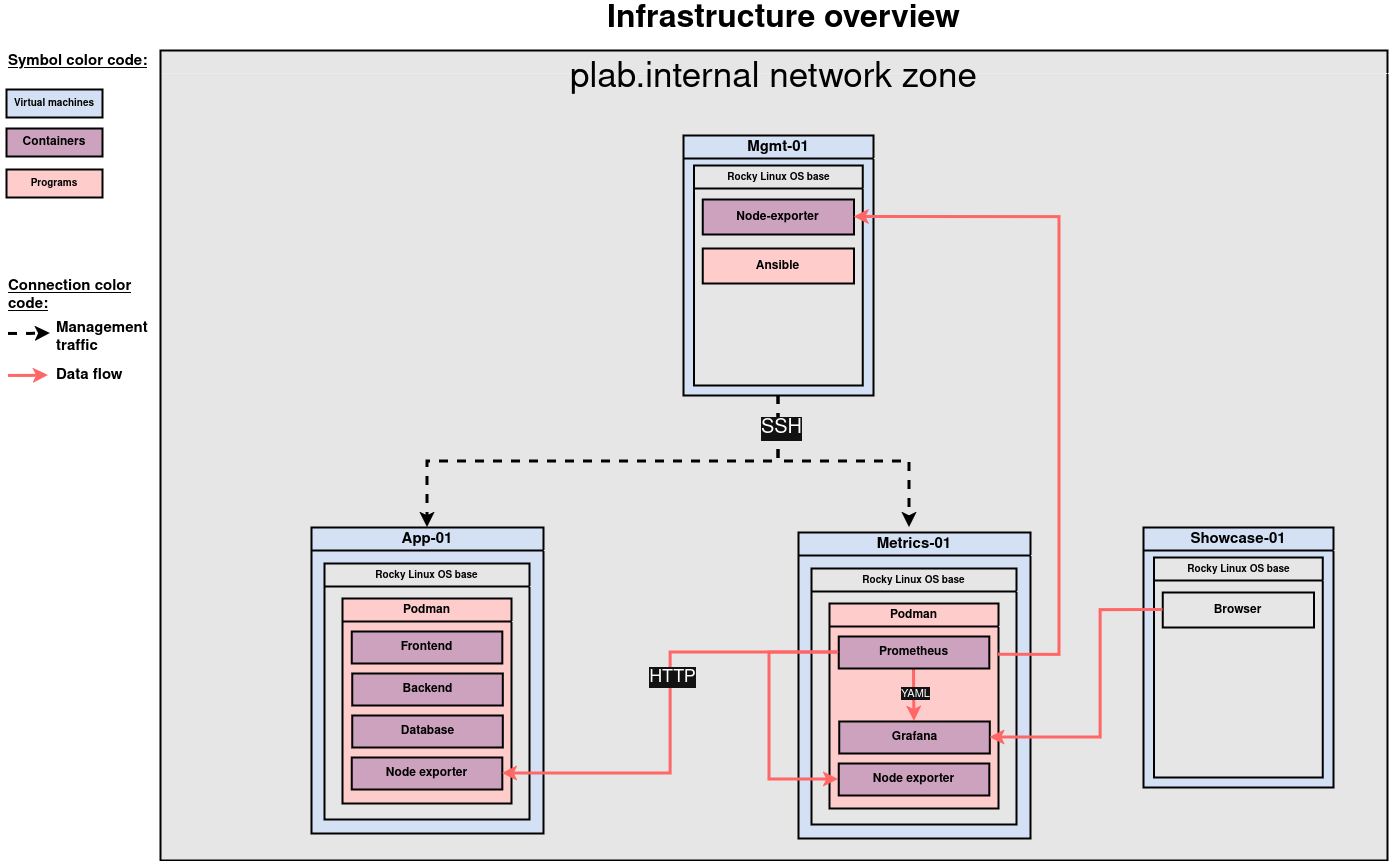

The diagram above was exported from draw.io. Its source (the exported page's mxGraphModel, read from the mxfile embedded in the PNG):
<mxGraphModel dx="1572" dy="796" grid="0" gridSize="10" guides="1" tooltips="1" connect="1" arrows="1" fold="1" page="1" pageScale="1" pageWidth="1575" pageHeight="984" background="light-dark(#FFFFFF,#FFFFFF)" math="0" shadow="0">
  <root>
    <mxCell id="0" />
    <mxCell id="1" parent="0" />
    <mxCell id="ZH9gQAaH4rK_iKtgpgfs-5" parent="1" style="rounded=0;whiteSpace=wrap;html=1;strokeColor=light-dark(#000000,#000000);strokeWidth=2;fillColor=light-dark(#D4E1F5,#D4E1F5);" value="&lt;font style=&quot;font-size: 10px; color: light-dark(rgb(0, 0, 0), rgb(0, 0, 0));&quot;&gt;&lt;b&gt;Virtual machines&lt;/b&gt;&lt;/font&gt;" vertex="1">
      <mxGeometry height="28" width="96" x="36" y="104" as="geometry" />
    </mxCell>
    <mxCell id="b-_kYfzAPVsrzzQXgea8-11" parent="1" style="text;html=1;whiteSpace=wrap;strokeColor=none;fillColor=none;align=center;verticalAlign=middle;rounded=0;strokeWidth=5;" value="&lt;font style=&quot;font-size: 32px;&quot;&gt;&lt;span style=&quot;color: light-dark(rgb(0, 0, 0), rgb(0, 0, 0));&quot;&gt;&lt;b&gt;Infrastructure overview&lt;/b&gt;&lt;/span&gt;&lt;/font&gt;" vertex="1">
      <mxGeometry height="30" width="431" x="598" y="19" as="geometry" />
    </mxCell>
    <mxCell id="b-_kYfzAPVsrzzQXgea8-16" parent="1" style="text;html=1;whiteSpace=wrap;strokeColor=none;fillColor=none;align=left;verticalAlign=middle;rounded=0;fontStyle=5;fontSize=15;fontColor=light-dark(#000000,#000000);" value="&lt;font&gt;&lt;span style=&quot;&quot;&gt;Connection color code:&lt;/span&gt;&lt;/font&gt;" vertex="1">
      <mxGeometry height="30" width="165" x="36" y="295" as="geometry" />
    </mxCell>
    <mxCell id="b-_kYfzAPVsrzzQXgea8-26" parent="1" style="text;html=1;whiteSpace=wrap;strokeColor=none;fillColor=none;align=left;verticalAlign=middle;rounded=0;fontStyle=5;fontSize=15;fontColor=light-dark(#000000,#000000);" value="&lt;font style=&quot;&quot;&gt;&lt;span style=&quot;&quot;&gt;Symbol color code:&lt;/span&gt;&lt;/font&gt;" vertex="1">
      <mxGeometry height="30" width="165" x="36" y="61" as="geometry" />
    </mxCell>
    <mxCell id="b-_kYfzAPVsrzzQXgea8-35" edge="1" parent="1" style="edgeStyle=orthogonalEdgeStyle;rounded=0;orthogonalLoop=1;jettySize=auto;html=1;strokeWidth=3;strokeColor=light-dark(#FF6666,#FF6666);">
      <mxGeometry relative="1" as="geometry">
        <mxPoint x="38.000983384076335" y="390.41176470588243" as="sourcePoint" />
        <mxPoint x="78" y="390" as="targetPoint" />
      </mxGeometry>
    </mxCell>
    <mxCell id="b-_kYfzAPVsrzzQXgea8-36" parent="1" style="text;whiteSpace=wrap;html=1;align=left;" value="&lt;div align=&quot;left&quot;&gt;&lt;font style=&quot;font-size: 15px;&quot;&gt;&lt;b style=&quot;color: light-dark(rgb(0, 0, 0), rgb(0, 0, 0));&quot;&gt;Management traffic&amp;nbsp;&lt;/b&gt;&lt;/font&gt;&lt;/div&gt;" vertex="1">
      <mxGeometry height="20" width="90" x="84" y="328" as="geometry" />
    </mxCell>
    <mxCell id="b-_kYfzAPVsrzzQXgea8-37" parent="1" style="text;whiteSpace=wrap;html=1;align=left;" value="&lt;div align=&quot;left&quot;&gt;&lt;font style=&quot;font-size: 15px;&quot;&gt;&lt;b style=&quot;color: light-dark(rgb(0, 0, 0), rgb(0, 0, 0));&quot;&gt;Data flow&lt;/b&gt;&lt;/font&gt;&lt;/div&gt;" vertex="1">
      <mxGeometry height="20" width="100" x="84" y="375" as="geometry" />
    </mxCell>
    <mxCell id="b-_kYfzAPVsrzzQXgea8-38" edge="1" parent="1" style="edgeStyle=orthogonalEdgeStyle;rounded=0;orthogonalLoop=1;jettySize=auto;html=1;strokeWidth=3;strokeColor=light-dark(#000000,#000000);dashed=1;fillColor=#0050ef;">
      <mxGeometry relative="1" as="geometry">
        <mxPoint x="38" y="348.41176470588243" as="sourcePoint" />
        <mxPoint x="80" y="348" as="targetPoint" />
      </mxGeometry>
    </mxCell>
    <mxCell id="b-_kYfzAPVsrzzQXgea8-39" parent="1" style="swimlane;fillColor=light-dark(#E6E6E6,#E6E6E6);strokeColor=light-dark(#000000,#000000);swimlaneFillColor=light-dark(#E6E6E6,#E6E6E6);movable=1;resizable=1;rotatable=1;deletable=1;editable=1;locked=0;connectable=1;swimlaneLine=0;labelBorderColor=none;fontColor=light-dark(#000000,#000000);fontSize=35;strokeWidth=2;whiteSpace=wrap;html=1;convertToSvg=0;fontStyle=0;verticalAlign=top;spacingTop=1;" value="plab.internal network zone" vertex="1">
      <mxGeometry height="810" width="1227" x="190" y="65" as="geometry" />
    </mxCell>
    <mxCell id="JmTXpp31TfPVhoSvEcVy-3" edge="1" parent="b-_kYfzAPVsrzzQXgea8-39" source="iCU9Zl4RPXx_etQZzKfu-2" style="edgeStyle=elbowEdgeStyle;rounded=0;orthogonalLoop=1;jettySize=auto;html=1;exitX=0.5;exitY=1;exitDx=0;exitDy=0;entryX=0.5;entryY=0;entryDx=0;entryDy=0;strokeWidth=3;strokeColor=light-dark(#000000,#000000);dashed=1;elbow=vertical;" target="iQOqCTtQ8tyWmiIPCZ6J-22">
      <mxGeometry relative="1" as="geometry" />
    </mxCell>
    <mxCell id="JmTXpp31TfPVhoSvEcVy-6" edge="1" parent="b-_kYfzAPVsrzzQXgea8-39" source="iCU9Zl4RPXx_etQZzKfu-2" style="edgeStyle=orthogonalEdgeStyle;rounded=0;orthogonalLoop=1;jettySize=auto;html=1;exitX=0.5;exitY=1;exitDx=0;exitDy=0;entryX=0.5;entryY=0;entryDx=0;entryDy=0;dashed=1;strokeWidth=3;strokeColor=light-dark(#000000,#000000);">
      <mxGeometry relative="1" as="geometry">
        <mxPoint x="749" y="477" as="targetPoint" />
      </mxGeometry>
    </mxCell>
    <mxCell id="JmTXpp31TfPVhoSvEcVy-8" connectable="0" parent="JmTXpp31TfPVhoSvEcVy-6" style="edgeLabel;html=1;align=center;verticalAlign=middle;resizable=0;points=[];" value="&lt;font style=&quot;font-size: 20px;&quot;&gt;SSH&lt;/font&gt;" vertex="1">
      <mxGeometry relative="1" x="-0.7567" y="2" as="geometry">
        <mxPoint as="offset" />
      </mxGeometry>
    </mxCell>
    <mxCell id="iCU9Zl4RPXx_etQZzKfu-2" parent="b-_kYfzAPVsrzzQXgea8-39" style="swimlane;whiteSpace=wrap;html=1;fillStyle=auto;swimlaneLine=1;labelBackgroundColor=none;textShadow=0;labelBorderColor=none;strokeWidth=2;rounded=0;swimlaneFillColor=light-dark(#D4E1F5,#D4E1F5);fillColor=light-dark(#D4E1F5,#D4E1F5);fontColor=light-dark(#000000,#000000);strokeColor=light-dark(#000000,#000000);shadow=0;glass=0;movable=1;resizable=1;rotatable=1;deletable=1;editable=1;locked=0;connectable=1;" value="&lt;font style=&quot;font-size: 15px;&quot;&gt;Mgmt-01&lt;/font&gt;" vertex="1">
      <mxGeometry height="260" width="190" x="523" y="85" as="geometry">
        <mxRectangle height="30" width="140" x="290" y="215" as="alternateBounds" />
      </mxGeometry>
    </mxCell>
    <mxCell id="iQOqCTtQ8tyWmiIPCZ6J-8" parent="iCU9Zl4RPXx_etQZzKfu-2" style="swimlane;whiteSpace=wrap;html=1;fillStyle=auto;swimlaneLine=1;labelBackgroundColor=none;textShadow=0;labelBorderColor=none;strokeWidth=2;rounded=0;swimlaneFillColor=light-dark(#E6E6E6,#E6E6E6);fillColor=light-dark(#E6E6E6,#E6E6E6);fontColor=light-dark(#000000,#000000);strokeColor=light-dark(#000000,#000000);movable=1;resizable=1;rotatable=1;deletable=1;editable=1;locked=0;connectable=1;" value="&lt;font style=&quot;font-size: 10px;&quot;&gt;Rocky Linux OS base&lt;/font&gt;" vertex="1">
      <mxGeometry height="220" width="168.75" x="10.620000000000001" y="30" as="geometry">
        <mxRectangle height="30" width="140" x="290" y="215" as="alternateBounds" />
      </mxGeometry>
    </mxCell>
    <mxCell id="iQOqCTtQ8tyWmiIPCZ6J-10" parent="iQOqCTtQ8tyWmiIPCZ6J-8" style="rounded=0;whiteSpace=wrap;html=1;fillColor=light-dark(#D4E1F5,#FFCCCC);strokeColor=light-dark(#000000,#000000);movable=1;resizable=1;rotatable=1;deletable=1;editable=1;locked=0;connectable=1;swimlaneFillColor=light-dark(#E6E6E6,#E6E6E6);strokeWidth=2;fontColor=light-dark(#000000,#000000);" value="&lt;b&gt;Ansible&lt;/b&gt;" vertex="1">
      <mxGeometry height="35" width="151.25" x="8.75" y="83" as="geometry" />
    </mxCell>
    <mxCell id="b-_kYfzAPVsrzzQXgea8-4" parent="iQOqCTtQ8tyWmiIPCZ6J-8" style="rounded=0;whiteSpace=wrap;html=1;fillColor=light-dark(#CDA2BE,#CDA2BE);swimlaneFillColor=light-dark(#E6E6E6,#E6E6E6);strokeColor=light-dark(#000000,#000000);strokeWidth=2;fontColor=light-dark(#000000,#000000);" value="&lt;b&gt;Node-exporter&lt;/b&gt;" vertex="1">
      <mxGeometry height="35" width="151.25" x="8.75" y="34" as="geometry" />
    </mxCell>
    <mxCell id="iQOqCTtQ8tyWmiIPCZ6J-56" parent="b-_kYfzAPVsrzzQXgea8-39" style="swimlane;whiteSpace=wrap;html=1;fillStyle=auto;swimlaneLine=1;labelBackgroundColor=none;textShadow=0;labelBorderColor=none;strokeWidth=2;rounded=0;swimlaneFillColor=light-dark(#D4E1F5,#D4E1F5);fillColor=light-dark(#D4E1F5,#D4E1F5);fontColor=light-dark(#000000,#000000);strokeColor=light-dark(#000000,#000000);shadow=0;glass=0;" value="&lt;font style=&quot;font-size: 15px;&quot;&gt;Showcase-01&lt;/font&gt;" vertex="1">
      <mxGeometry height="260" width="190" x="983" y="477" as="geometry">
        <mxRectangle height="30" width="140" x="290" y="215" as="alternateBounds" />
      </mxGeometry>
    </mxCell>
    <mxCell id="iQOqCTtQ8tyWmiIPCZ6J-57" parent="iQOqCTtQ8tyWmiIPCZ6J-56" style="swimlane;whiteSpace=wrap;html=1;fillStyle=auto;swimlaneLine=1;labelBackgroundColor=none;textShadow=0;labelBorderColor=none;strokeWidth=2;rounded=0;swimlaneFillColor=light-dark(#E6E6E6,#E6E6E6);fillColor=light-dark(#E6E6E6,#E6E6E6);fontColor=light-dark(#000000,#000000);strokeColor=light-dark(#000000,#000000);" value="&lt;font style=&quot;font-size: 10px;&quot;&gt;Rocky Linux OS base&lt;/font&gt;" vertex="1">
      <mxGeometry height="220" width="168.75" x="10.620000000000001" y="30" as="geometry">
        <mxRectangle height="30" width="140" x="290" y="215" as="alternateBounds" />
      </mxGeometry>
    </mxCell>
    <mxCell id="iQOqCTtQ8tyWmiIPCZ6J-58" parent="iQOqCTtQ8tyWmiIPCZ6J-57" style="rounded=0;whiteSpace=wrap;html=1;fillColor=light-dark(#E6E6E6,#E6E6E6);swimlaneFillColor=light-dark(#E6E6E6,#E6E6E6);strokeColor=light-dark(#000000,#000000);strokeWidth=2;fontColor=light-dark(#000000,#000000);" value="&lt;b&gt;Browser&lt;/b&gt;" vertex="1">
      <mxGeometry height="35" width="151.25" x="8.75" y="35" as="geometry" />
    </mxCell>
    <mxCell id="iQOqCTtQ8tyWmiIPCZ6J-22" parent="b-_kYfzAPVsrzzQXgea8-39" style="swimlane;whiteSpace=wrap;html=1;fillStyle=auto;swimlaneLine=1;labelBackgroundColor=none;textShadow=0;labelBorderColor=none;strokeWidth=2;rounded=0;swimlaneFillColor=light-dark(#D4E1F5,#D4E1F5);fillColor=light-dark(#D4E1F5,#D4E1F5);fontColor=light-dark(#000000,#000000);strokeColor=light-dark(#000000,#000000);shadow=0;glass=0;" value="&lt;font style=&quot;font-size: 15px;&quot;&gt;App-01&lt;/font&gt;" vertex="1">
      <mxGeometry height="306" width="232" x="151" y="477" as="geometry">
        <mxRectangle height="30" width="140" x="290" y="215" as="alternateBounds" />
      </mxGeometry>
    </mxCell>
    <mxCell id="iQOqCTtQ8tyWmiIPCZ6J-23" parent="iQOqCTtQ8tyWmiIPCZ6J-22" style="swimlane;whiteSpace=wrap;html=1;fillStyle=auto;swimlaneLine=1;labelBackgroundColor=none;textShadow=0;labelBorderColor=none;strokeWidth=2;rounded=0;swimlaneFillColor=light-dark(#E6E6E6,#E6E6E6);fillColor=light-dark(#E6E6E6,#E6E6E6);fontColor=light-dark(#000000,#000000);strokeColor=light-dark(#000000,#000000);" value="&lt;font style=&quot;font-size: 10px;&quot;&gt;Rocky Linux OS base&lt;/font&gt;" vertex="1">
      <mxGeometry height="256" width="205" x="13" y="36" as="geometry">
        <mxRectangle height="30" width="140" x="290" y="215" as="alternateBounds" />
      </mxGeometry>
    </mxCell>
    <mxCell id="JmTXpp31TfPVhoSvEcVy-9" parent="iQOqCTtQ8tyWmiIPCZ6J-23" style="swimlane;whiteSpace=wrap;html=1;fillStyle=auto;swimlaneLine=1;labelBackgroundColor=none;textShadow=0;labelBorderColor=none;strokeWidth=2;rounded=0;swimlaneFillColor=light-dark(#D4E1F5,#FFCCCC);fillColor=light-dark(#D4E1F5,#FFCCCC);fontColor=light-dark(#000000,#000000);strokeColor=light-dark(#000000,#000000);" value="Podman" vertex="1">
      <mxGeometry height="205" width="169" x="18" y="35" as="geometry">
        <mxRectangle height="30" width="140" x="290" y="215" as="alternateBounds" />
      </mxGeometry>
    </mxCell>
    <mxCell id="ZH9gQAaH4rK_iKtgpgfs-3" parent="JmTXpp31TfPVhoSvEcVy-9" style="rounded=0;whiteSpace=wrap;html=1;fillColor=light-dark(#CDA2BE,#CDA2BE);swimlaneFillColor=light-dark(#E6E6E6,#E6E6E6);strokeColor=light-dark(#000000,#000000);strokeWidth=2;fontColor=light-dark(#000000,#000000);" value="&lt;b&gt;Frontend&lt;/b&gt;" vertex="1">
      <mxGeometry height="32" width="150.57" x="9.209999999999999" y="33" as="geometry" />
    </mxCell>
    <mxCell id="JmTXpp31TfPVhoSvEcVy-14" parent="JmTXpp31TfPVhoSvEcVy-9" style="rounded=0;whiteSpace=wrap;html=1;fillColor=light-dark(#CDA2BE,#CDA2BE);swimlaneFillColor=light-dark(#E6E6E6,#E6E6E6);strokeColor=light-dark(#000000,#000000);strokeWidth=2;fontColor=light-dark(#000000,#000000);" value="&lt;b&gt;Backend&lt;/b&gt;" vertex="1">
      <mxGeometry height="32" width="150.57" x="9.70999999999998" y="75" as="geometry" />
    </mxCell>
    <mxCell id="JmTXpp31TfPVhoSvEcVy-15" parent="JmTXpp31TfPVhoSvEcVy-9" style="rounded=0;whiteSpace=wrap;html=1;fillColor=light-dark(#CDA2BE,#CDA2BE);swimlaneFillColor=light-dark(#E6E6E6,#E6E6E6);strokeColor=light-dark(#000000,#000000);strokeWidth=2;fontColor=light-dark(#000000,#000000);" value="&lt;b&gt;Database&lt;/b&gt;" vertex="1">
      <mxGeometry height="32" width="150.57" x="9.70999999999998" y="117" as="geometry" />
    </mxCell>
    <mxCell id="JmTXpp31TfPVhoSvEcVy-16" parent="JmTXpp31TfPVhoSvEcVy-9" style="rounded=0;whiteSpace=wrap;html=1;fillColor=light-dark(#CDA2BE,#CDA2BE);swimlaneFillColor=light-dark(#E6E6E6,#E6E6E6);strokeColor=light-dark(#000000,#000000);strokeWidth=2;fontColor=light-dark(#000000,#000000);" value="&lt;b&gt;Node exporter&lt;/b&gt;" vertex="1">
      <mxGeometry height="32" width="150.57" x="9.210000000000036" y="159" as="geometry" />
    </mxCell>
    <mxCell id="JmTXpp31TfPVhoSvEcVy-17" parent="b-_kYfzAPVsrzzQXgea8-39" style="swimlane;whiteSpace=wrap;html=1;fillStyle=auto;swimlaneLine=1;labelBackgroundColor=none;textShadow=0;labelBorderColor=none;strokeWidth=2;rounded=0;swimlaneFillColor=light-dark(#D4E1F5,#D4E1F5);fillColor=light-dark(#D4E1F5,#D4E1F5);fontColor=light-dark(#000000,#000000);strokeColor=light-dark(#000000,#000000);shadow=0;glass=0;" value="&lt;font style=&quot;font-size: 15px;&quot;&gt;Metrics-01&lt;/font&gt;" vertex="1">
      <mxGeometry height="306" width="232" x="638" y="482" as="geometry">
        <mxRectangle height="30" width="140" x="290" y="215" as="alternateBounds" />
      </mxGeometry>
    </mxCell>
    <mxCell id="JmTXpp31TfPVhoSvEcVy-18" parent="JmTXpp31TfPVhoSvEcVy-17" style="swimlane;whiteSpace=wrap;html=1;fillStyle=auto;swimlaneLine=1;labelBackgroundColor=none;textShadow=0;labelBorderColor=none;strokeWidth=2;rounded=0;swimlaneFillColor=light-dark(#E6E6E6,#E6E6E6);fillColor=light-dark(#E6E6E6,#E6E6E6);fontColor=light-dark(#000000,#000000);strokeColor=light-dark(#000000,#000000);" value="&lt;font style=&quot;font-size: 10px;&quot;&gt;Rocky Linux OS base&lt;/font&gt;" vertex="1">
      <mxGeometry height="256" width="205" x="13" y="36" as="geometry">
        <mxRectangle height="30" width="140" x="290" y="215" as="alternateBounds" />
      </mxGeometry>
    </mxCell>
    <mxCell id="JmTXpp31TfPVhoSvEcVy-19" parent="JmTXpp31TfPVhoSvEcVy-18" style="swimlane;whiteSpace=wrap;html=1;fillStyle=auto;swimlaneLine=1;labelBackgroundColor=none;textShadow=0;labelBorderColor=none;strokeWidth=2;rounded=0;swimlaneFillColor=light-dark(#D4E1F5,#FFCCCC);fillColor=light-dark(#D4E1F5,#FFCCCC);fontColor=light-dark(#000000,#000000);strokeColor=light-dark(#000000,#000000);" value="Podman" vertex="1">
      <mxGeometry height="205" width="169" x="18" y="35" as="geometry">
        <mxRectangle height="30" width="140" x="290" y="215" as="alternateBounds" />
      </mxGeometry>
    </mxCell>
    <mxCell id="JmTXpp31TfPVhoSvEcVy-28" edge="1" parent="JmTXpp31TfPVhoSvEcVy-19" source="JmTXpp31TfPVhoSvEcVy-20" style="edgeStyle=orthogonalEdgeStyle;rounded=0;orthogonalLoop=1;jettySize=auto;html=1;exitX=0.5;exitY=1;exitDx=0;exitDy=0;entryX=0.5;entryY=0;entryDx=0;entryDy=0;strokeWidth=3;strokeColor=light-dark(#FF6666,#FF6666);" target="JmTXpp31TfPVhoSvEcVy-21">
      <mxGeometry relative="1" as="geometry" />
    </mxCell>
    <mxCell id="JmTXpp31TfPVhoSvEcVy-31" connectable="0" parent="JmTXpp31TfPVhoSvEcVy-28" style="edgeLabel;html=1;align=center;verticalAlign=middle;resizable=0;points=[];" value="YAML" vertex="1">
      <mxGeometry relative="1" x="-0.0674" as="geometry">
        <mxPoint as="offset" />
      </mxGeometry>
    </mxCell>
    <mxCell id="JmTXpp31TfPVhoSvEcVy-32" edge="1" parent="JmTXpp31TfPVhoSvEcVy-19" source="JmTXpp31TfPVhoSvEcVy-20" style="edgeStyle=orthogonalEdgeStyle;rounded=0;orthogonalLoop=1;jettySize=auto;html=1;exitX=0;exitY=0.5;exitDx=0;exitDy=0;entryX=0;entryY=0.5;entryDx=0;entryDy=0;strokeWidth=3;strokeColor=light-dark(#FF6666,#FF6666);" target="JmTXpp31TfPVhoSvEcVy-23">
      <mxGeometry relative="1" as="geometry">
        <Array as="points">
          <mxPoint x="-60" y="49" />
          <mxPoint x="-60" y="176" />
        </Array>
      </mxGeometry>
    </mxCell>
    <mxCell id="JmTXpp31TfPVhoSvEcVy-20" parent="JmTXpp31TfPVhoSvEcVy-19" style="rounded=0;whiteSpace=wrap;html=1;fillColor=light-dark(#CDA2BE,#CDA2BE);swimlaneFillColor=light-dark(#E6E6E6,#E6E6E6);strokeColor=light-dark(#000000,#000000);strokeWidth=2;fontColor=light-dark(#000000,#000000);" value="&lt;b&gt;Prometheus&lt;/b&gt;" vertex="1">
      <mxGeometry height="32" width="150.57" x="9.209999999999999" y="33" as="geometry" />
    </mxCell>
    <mxCell id="JmTXpp31TfPVhoSvEcVy-21" parent="JmTXpp31TfPVhoSvEcVy-19" style="rounded=0;whiteSpace=wrap;html=1;fillColor=light-dark(#CDA2BE,#CDA2BE);swimlaneFillColor=light-dark(#E6E6E6,#E6E6E6);strokeColor=light-dark(#000000,#000000);strokeWidth=2;fontColor=light-dark(#000000,#000000);" value="&lt;b&gt;Grafana&lt;/b&gt;" vertex="1">
      <mxGeometry height="32" width="150.57" x="9.70999999999998" y="118" as="geometry" />
    </mxCell>
    <mxCell id="JmTXpp31TfPVhoSvEcVy-23" parent="JmTXpp31TfPVhoSvEcVy-19" style="rounded=0;whiteSpace=wrap;html=1;fillColor=light-dark(#CDA2BE,#CDA2BE);swimlaneFillColor=light-dark(#E6E6E6,#E6E6E6);strokeColor=light-dark(#000000,#000000);strokeWidth=2;fontColor=light-dark(#000000,#000000);" value="&lt;b&gt;Node exporter&lt;/b&gt;" vertex="1">
      <mxGeometry height="32" width="150.57" x="9.210000000000036" y="160" as="geometry" />
    </mxCell>
    <mxCell id="JmTXpp31TfPVhoSvEcVy-24" edge="1" parent="b-_kYfzAPVsrzzQXgea8-39" source="JmTXpp31TfPVhoSvEcVy-20" style="edgeStyle=orthogonalEdgeStyle;rounded=0;orthogonalLoop=1;jettySize=auto;html=1;exitX=0;exitY=0.5;exitDx=0;exitDy=0;entryX=1;entryY=0.5;entryDx=0;entryDy=0;strokeWidth=3;strokeColor=light-dark(#FF6666,#FF6666);" target="JmTXpp31TfPVhoSvEcVy-16">
      <mxGeometry relative="1" as="geometry" />
    </mxCell>
    <mxCell id="JmTXpp31TfPVhoSvEcVy-25" connectable="0" parent="JmTXpp31TfPVhoSvEcVy-24" style="edgeLabel;html=1;align=center;verticalAlign=middle;resizable=0;points=[];" value="&lt;font style=&quot;font-size: 18px;&quot;&gt;HTTP&lt;/font&gt;" vertex="1">
      <mxGeometry relative="1" x="-0.1608" y="1" as="geometry">
        <mxPoint as="offset" />
      </mxGeometry>
    </mxCell>
    <mxCell id="JmTXpp31TfPVhoSvEcVy-27" edge="1" parent="b-_kYfzAPVsrzzQXgea8-39" source="JmTXpp31TfPVhoSvEcVy-19" style="edgeStyle=orthogonalEdgeStyle;rounded=0;orthogonalLoop=1;jettySize=auto;html=1;exitX=1;exitY=0.25;exitDx=0;exitDy=0;entryX=1;entryY=0.5;entryDx=0;entryDy=0;strokeColor=light-dark(#FF6666,#FF6666);strokeWidth=3;" target="b-_kYfzAPVsrzzQXgea8-4">
      <mxGeometry relative="1" as="geometry">
        <Array as="points">
          <mxPoint x="899" y="604" />
          <mxPoint x="899" y="167" />
        </Array>
      </mxGeometry>
    </mxCell>
    <mxCell id="JmTXpp31TfPVhoSvEcVy-30" edge="1" parent="b-_kYfzAPVsrzzQXgea8-39" source="iQOqCTtQ8tyWmiIPCZ6J-58" style="edgeStyle=orthogonalEdgeStyle;rounded=0;orthogonalLoop=1;jettySize=auto;html=1;exitX=0;exitY=0.5;exitDx=0;exitDy=0;entryX=1;entryY=0.5;entryDx=0;entryDy=0;strokeColor=light-dark(#FF6666,#FF6666);strokeWidth=3;" target="JmTXpp31TfPVhoSvEcVy-21">
      <mxGeometry relative="1" as="geometry">
        <Array as="points">
          <mxPoint x="940" y="559" />
          <mxPoint x="940" y="687" />
        </Array>
      </mxGeometry>
    </mxCell>
    <mxCell id="ZH9gQAaH4rK_iKtgpgfs-6" parent="1" style="rounded=0;whiteSpace=wrap;html=1;strokeColor=light-dark(#000000,#000000);strokeWidth=2;fillColor=light-dark(#CDA2BE,#CDA2BE);" value="&lt;b style=&quot;color: light-dark(rgb(0, 0, 0), rgb(0, 0, 0));&quot;&gt;Containers&lt;/b&gt;" vertex="1">
      <mxGeometry height="28" width="96" x="36" y="143" as="geometry" />
    </mxCell>
    <mxCell id="ZH9gQAaH4rK_iKtgpgfs-8" parent="1" style="rounded=0;whiteSpace=wrap;html=1;strokeColor=light-dark(#000000,#000000);strokeWidth=2;fillColor=light-dark(#D4E1F5,#FFCCCC);" value="&lt;font style=&quot;font-size: 10px; color: light-dark(rgb(0, 0, 0), rgb(0, 0, 0));&quot;&gt;&lt;b&gt;Programs&lt;/b&gt;&lt;/font&gt;" vertex="1">
      <mxGeometry height="28" width="96" x="36" y="184" as="geometry" />
    </mxCell>
  </root>
</mxGraphModel>